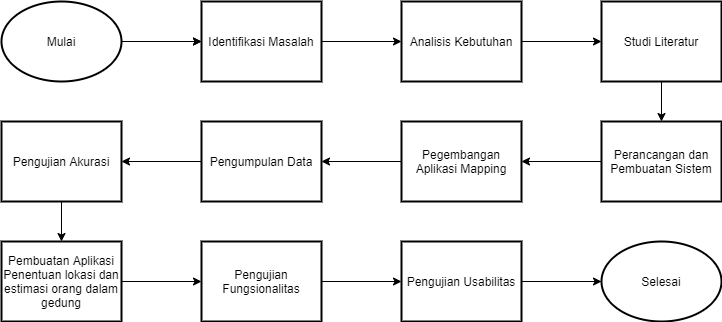

The diagram above was exported from draw.io. Its source (the exported page's mxGraphModel, read from the mxfile embedded in the PNG):
<mxGraphModel dx="868" dy="450" grid="1" gridSize="10" guides="1" tooltips="1" connect="1" arrows="1" fold="1" page="1" pageScale="1" pageWidth="850" pageHeight="1100" math="0" shadow="0">
  <root>
    <mxCell id="0" />
    <mxCell id="1" parent="0" />
    <mxCell id="0enfMM_Es4gG98aRapH8-14" value="" style="edgeStyle=orthogonalEdgeStyle;rounded=0;orthogonalLoop=1;jettySize=auto;html=1;" parent="1" source="0enfMM_Es4gG98aRapH8-1" target="0enfMM_Es4gG98aRapH8-2" edge="1">
      <mxGeometry relative="1" as="geometry" />
    </mxCell>
    <mxCell id="ebdeYmb_T0-Hxa-Xj1lh-1" value="" style="edgeStyle=orthogonalEdgeStyle;rounded=0;orthogonalLoop=1;jettySize=auto;html=1;" parent="1" source="0enfMM_Es4gG98aRapH8-1" target="0enfMM_Es4gG98aRapH8-2" edge="1">
      <mxGeometry relative="1" as="geometry" />
    </mxCell>
    <mxCell id="0enfMM_Es4gG98aRapH8-1" value="Mulai" style="ellipse;whiteSpace=wrap;html=1;strokeWidth=2;" parent="1" vertex="1">
      <mxGeometry x="120" y="160" width="120" height="80" as="geometry" />
    </mxCell>
    <mxCell id="0enfMM_Es4gG98aRapH8-15" value="" style="edgeStyle=orthogonalEdgeStyle;rounded=0;orthogonalLoop=1;jettySize=auto;html=1;" parent="1" source="0enfMM_Es4gG98aRapH8-2" target="0enfMM_Es4gG98aRapH8-3" edge="1">
      <mxGeometry relative="1" as="geometry" />
    </mxCell>
    <mxCell id="0enfMM_Es4gG98aRapH8-2" value="Identifikasi Masalah" style="rounded=0;whiteSpace=wrap;html=1;strokeWidth=2;" parent="1" vertex="1">
      <mxGeometry x="320" y="160" width="120" height="80" as="geometry" />
    </mxCell>
    <mxCell id="0enfMM_Es4gG98aRapH8-16" value="" style="edgeStyle=orthogonalEdgeStyle;rounded=0;orthogonalLoop=1;jettySize=auto;html=1;" parent="1" source="0enfMM_Es4gG98aRapH8-3" target="0enfMM_Es4gG98aRapH8-4" edge="1">
      <mxGeometry relative="1" as="geometry" />
    </mxCell>
    <mxCell id="0enfMM_Es4gG98aRapH8-3" value="Analisis Kebutuhan" style="rounded=0;whiteSpace=wrap;html=1;strokeWidth=2;" parent="1" vertex="1">
      <mxGeometry x="520" y="160" width="120" height="80" as="geometry" />
    </mxCell>
    <mxCell id="0enfMM_Es4gG98aRapH8-17" value="" style="edgeStyle=orthogonalEdgeStyle;rounded=0;orthogonalLoop=1;jettySize=auto;html=1;" parent="1" source="0enfMM_Es4gG98aRapH8-4" target="0enfMM_Es4gG98aRapH8-5" edge="1">
      <mxGeometry relative="1" as="geometry" />
    </mxCell>
    <mxCell id="0enfMM_Es4gG98aRapH8-4" value="Studi Literatur" style="rounded=0;whiteSpace=wrap;html=1;strokeWidth=2;" parent="1" vertex="1">
      <mxGeometry x="720" y="160" width="120" height="80" as="geometry" />
    </mxCell>
    <mxCell id="0enfMM_Es4gG98aRapH8-18" value="" style="edgeStyle=orthogonalEdgeStyle;rounded=0;orthogonalLoop=1;jettySize=auto;html=1;" parent="1" source="0enfMM_Es4gG98aRapH8-5" target="0enfMM_Es4gG98aRapH8-6" edge="1">
      <mxGeometry relative="1" as="geometry" />
    </mxCell>
    <mxCell id="0enfMM_Es4gG98aRapH8-5" value="Perancangan dan Pembuatan Sistem" style="rounded=0;whiteSpace=wrap;html=1;strokeWidth=2;" parent="1" vertex="1">
      <mxGeometry x="720" y="280" width="120" height="80" as="geometry" />
    </mxCell>
    <mxCell id="0enfMM_Es4gG98aRapH8-19" value="" style="edgeStyle=orthogonalEdgeStyle;rounded=0;orthogonalLoop=1;jettySize=auto;html=1;" parent="1" source="0enfMM_Es4gG98aRapH8-6" target="0enfMM_Es4gG98aRapH8-8" edge="1">
      <mxGeometry relative="1" as="geometry" />
    </mxCell>
    <mxCell id="0enfMM_Es4gG98aRapH8-6" value="Pegembangan Aplikasi Mapping" style="rounded=0;whiteSpace=wrap;html=1;strokeWidth=2;" parent="1" vertex="1">
      <mxGeometry x="520" y="280" width="120" height="80" as="geometry" />
    </mxCell>
    <mxCell id="0enfMM_Es4gG98aRapH8-20" value="" style="edgeStyle=orthogonalEdgeStyle;rounded=0;orthogonalLoop=1;jettySize=auto;html=1;" parent="1" source="0enfMM_Es4gG98aRapH8-8" target="0enfMM_Es4gG98aRapH8-9" edge="1">
      <mxGeometry relative="1" as="geometry" />
    </mxCell>
    <mxCell id="0enfMM_Es4gG98aRapH8-8" value="Pengumpulan Data" style="rounded=0;whiteSpace=wrap;html=1;strokeWidth=2;" parent="1" vertex="1">
      <mxGeometry x="320" y="280" width="120" height="80" as="geometry" />
    </mxCell>
    <mxCell id="0enfMM_Es4gG98aRapH8-21" value="" style="edgeStyle=orthogonalEdgeStyle;rounded=0;orthogonalLoop=1;jettySize=auto;html=1;" parent="1" source="0enfMM_Es4gG98aRapH8-9" target="0enfMM_Es4gG98aRapH8-10" edge="1">
      <mxGeometry relative="1" as="geometry" />
    </mxCell>
    <mxCell id="0enfMM_Es4gG98aRapH8-9" value="Pengujian Akurasi" style="rounded=0;whiteSpace=wrap;html=1;strokeWidth=2;" parent="1" vertex="1">
      <mxGeometry x="120" y="280" width="120" height="80" as="geometry" />
    </mxCell>
    <mxCell id="0enfMM_Es4gG98aRapH8-22" value="" style="edgeStyle=orthogonalEdgeStyle;rounded=0;orthogonalLoop=1;jettySize=auto;html=1;" parent="1" source="0enfMM_Es4gG98aRapH8-10" target="0enfMM_Es4gG98aRapH8-11" edge="1">
      <mxGeometry relative="1" as="geometry" />
    </mxCell>
    <mxCell id="0enfMM_Es4gG98aRapH8-10" value="Pembuatan Aplikasi Penentuan lokasi dan estimasi orang dalam gedung" style="rounded=0;whiteSpace=wrap;html=1;strokeWidth=2;" parent="1" vertex="1">
      <mxGeometry x="120" y="400" width="120" height="80" as="geometry" />
    </mxCell>
    <mxCell id="0enfMM_Es4gG98aRapH8-23" value="" style="edgeStyle=orthogonalEdgeStyle;rounded=0;orthogonalLoop=1;jettySize=auto;html=1;" parent="1" source="0enfMM_Es4gG98aRapH8-11" target="0enfMM_Es4gG98aRapH8-12" edge="1">
      <mxGeometry relative="1" as="geometry" />
    </mxCell>
    <mxCell id="0enfMM_Es4gG98aRapH8-11" value="Pengujian Fungsionalitas" style="rounded=0;whiteSpace=wrap;html=1;strokeWidth=2;" parent="1" vertex="1">
      <mxGeometry x="320" y="400" width="120" height="80" as="geometry" />
    </mxCell>
    <mxCell id="0enfMM_Es4gG98aRapH8-24" value="" style="edgeStyle=orthogonalEdgeStyle;rounded=0;orthogonalLoop=1;jettySize=auto;html=1;" parent="1" source="0enfMM_Es4gG98aRapH8-12" target="0enfMM_Es4gG98aRapH8-13" edge="1">
      <mxGeometry relative="1" as="geometry" />
    </mxCell>
    <mxCell id="0enfMM_Es4gG98aRapH8-12" value="Pengujian Usabilitas" style="rounded=0;whiteSpace=wrap;html=1;strokeWidth=2;" parent="1" vertex="1">
      <mxGeometry x="520" y="400" width="120" height="80" as="geometry" />
    </mxCell>
    <mxCell id="0enfMM_Es4gG98aRapH8-13" value="Selesai" style="ellipse;whiteSpace=wrap;html=1;strokeWidth=2;" parent="1" vertex="1">
      <mxGeometry x="720" y="400" width="120" height="80" as="geometry" />
    </mxCell>
  </root>
</mxGraphModel>